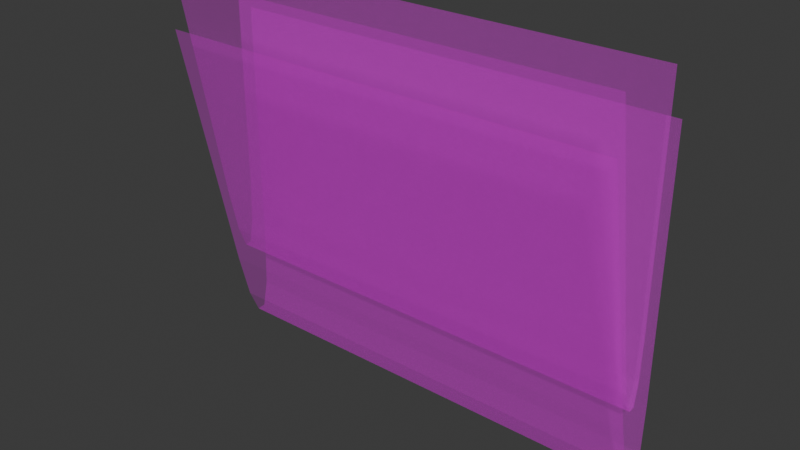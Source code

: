 # Source: Newspaper.blend  (saved by Blender 4.3.34; exported with 4.5.12 LTS)
import bpy
from mathutils import Matrix  # noqa: F401  (used for matrix-valued properties, if any)

bpy.ops.wm.read_factory_settings(use_empty=True)
scene = bpy.context.scene
scene.name = 'Scene'

# ---- collections
col_collection = bpy.data.collections.new('Collection'); scene.collection.children.link(col_collection)

# ---- images (referenced by path relative to the original .blend; pixels are not part of the script)
import os
ASSET_DIR = os.environ.get("B2B_ASSET_DIR", "")  # directory of the original .blend (textures are referenced by path, not embedded)
HERE = os.path.dirname(os.path.abspath(__file__))  # packed textures are extracted next to this script under _unpacked/

def load_image(name, relpath, width, height, colorspace="sRGB"):
    """Load a texture the original file referenced (path relative to the .blend, or extracted next to this script)."""
    p = next((c for c in (os.path.join(HERE, relpath), os.path.join(ASSET_DIR, relpath)) if relpath and os.path.exists(c)), "")
    if p:
        img = bpy.data.images.load(p, check_existing=True)
        img.name = name
    else:  # same state as the original file: an image datablock whose file is absent (Cycles renders it pink)
        img = bpy.data.images.new(name, width, height)
        img.source = "FILE"
        img.filepath = "//" + (relpath or name)
    img.colorspace_settings.name = colorspace
    return img
img_newspaper__3__1_png_001 = load_image('newspaper (3)-1.png.001', 'newspaper (3)-1.png', 1024, 1024, 'sRGB')
img_newspaper__3__1_png_003 = load_image('newspaper (3)-1.png.003', 'newspaper (3)-1.png', 1024, 1024, 'Non-Color')
img_newspaper__3__1_png_002 = load_image('newspaper (3)-1.png.002', 'newspaper (3)-1.png', 1024, 1024, 'Non-Color')

# ---- materials (node trees are filled in below, after node groups)
mat_newspaper_outer_material = bpy.data.materials.new('Newspaper Outer Material')
mat_newspaper_outer_material.use_transparency_overlap = False
mat_newspaper_outer_material.show_transparent_back = False
mat_newspaper_outer_material.roughness = 0.5
mat_newspaper_inner_material = bpy.data.materials.new('Newspaper Inner Material')
mat_newspaper_inner_material.use_transparency_overlap = False
mat_newspaper_inner_material.show_transparent_back = False
mat_newspaper_inner_material.roughness = 0.5

# ---- material node trees
mat_newspaper_outer_material.use_nodes = True; mat_newspaper_outer_material.node_tree.nodes.clear()
_N = mat_newspaper_outer_material.node_tree.nodes; _L = mat_newspaper_outer_material.node_tree.links
n0 = _N.new('ShaderNodeBsdfPrincipled'); n0.name = 'Principled BSDF'; n0.location = (10, 300)
n0.inputs[27].default_value = (0.0, 0.0, 0.0, 1.0)
n0.inputs[28].default_value = 1.0
n1 = _N.new('ShaderNodeOutputMaterial'); n1.name = 'Material Output'; n1.location = (300, 300)
n2 = _N.new('ShaderNodeNormalMap'); n2.name = 'Normal Map'; n2.location = (-300, -300)
n2.label = 'Normal/Map'
n2.inputs[0].default_value = 0.0
n3 = _N.new('ShaderNodeTexImage'); n3.name = 'Image Texture'; n3.location = (-300, 600)
n3.image = img_newspaper__3__1_png_001
n3.extension = 'EXTEND'
n4 = _N.new('ShaderNodeTexCoord'); n4.name = 'Texture Coordinate'; n4.location = (-1500, 300)
n4.label = 'Texture Coords'
n5 = _N.new('ShaderNodeMapping'); n5.name = 'Mapping'; n5.location = (-600, 600)
n5.vector_type = 'TEXTURE'
n6 = _N.new('ShaderNodeTexImage'); n6.name = 'Image Texture.001'; n6.location = (-300, 0)
n6.image = img_newspaper__3__1_png_003
n6.extension = 'EXTEND'
n7 = _N.new('ShaderNodeMapping'); n7.name = 'Mapping.001'; n7.location = (-600, 0)
n7.vector_type = 'TEXTURE'
_L.new(n0.outputs[0], n1.inputs[0])
_L.new(n2.outputs[0], n0.inputs[5])
_L.new(n3.outputs[0], n0.inputs[0])
_L.new(n5.outputs[0], n3.inputs[0])
_L.new(n4.outputs[2], n5.inputs[0])
_L.new(n6.outputs[0], n0.inputs[4])
_L.new(n7.outputs[0], n6.inputs[0])
_L.new(n4.outputs[2], n7.inputs[0])
n1.is_active_output = True
mat_newspaper_inner_material.use_nodes = True; mat_newspaper_inner_material.node_tree.nodes.clear()
_N = mat_newspaper_inner_material.node_tree.nodes; _L = mat_newspaper_inner_material.node_tree.links
n0 = _N.new('ShaderNodeBsdfPrincipled'); n0.name = 'Principled BSDF'; n0.location = (10, 300)
n0.inputs[27].default_value = (0.0, 0.0, 0.0, 1.0)
n0.inputs[28].default_value = 1.0
n1 = _N.new('ShaderNodeOutputMaterial'); n1.name = 'Material Output'; n1.location = (300, 300)
n2 = _N.new('ShaderNodeNormalMap'); n2.name = 'Normal Map'; n2.location = (-300, -300)
n2.label = 'Normal/Map'
n2.inputs[0].default_value = 0.0
n3 = _N.new('ShaderNodeTexImage'); n3.name = 'Image Texture'; n3.location = (-300, 600)
n3.image = img_newspaper__3__1_png_001
n3.extension = 'EXTEND'
n4 = _N.new('ShaderNodeTexCoord'); n4.name = 'Texture Coordinate'; n4.location = (-1500, 300)
n4.label = 'Texture Coords'
n5 = _N.new('ShaderNodeMapping'); n5.name = 'Mapping'; n5.location = (-600, 600)
n5.vector_type = 'TEXTURE'
n6 = _N.new('ShaderNodeTexImage'); n6.name = 'Image Texture.001'; n6.location = (-300, 0)
n6.image = img_newspaper__3__1_png_002
n6.extension = 'EXTEND'
n7 = _N.new('ShaderNodeMapping'); n7.name = 'Mapping.001'; n7.location = (-600, 0)
n7.vector_type = 'TEXTURE'
_L.new(n0.outputs[0], n1.inputs[0])
_L.new(n2.outputs[0], n0.inputs[5])
_L.new(n3.outputs[0], n0.inputs[0])
_L.new(n5.outputs[0], n3.inputs[0])
_L.new(n4.outputs[2], n5.inputs[0])
_L.new(n6.outputs[0], n0.inputs[4])
_L.new(n7.outputs[0], n6.inputs[0])
_L.new(n4.outputs[2], n7.inputs[0])
n1.is_active_output = True

# ---- world
world_world = bpy.data.worlds.new('World'); scene.world = world_world
world_world.use_nodes = True; world_world.node_tree.nodes.clear()
_N = world_world.node_tree.nodes; _L = world_world.node_tree.links
n0 = _N.new('ShaderNodeOutputWorld'); n0.name = 'World Output'; n0.location = (300, 300)
n1 = _N.new('ShaderNodeBackground'); n1.name = 'Background'; n1.location = (10, 300)
n1.inputs[0].default_value = (0.05088, 0.05088, 0.05088, 1.0)
_L.new(n1.outputs[0], n0.inputs[0])
n0.is_active_output = True
world_world.color = (0.05088, 0.05088, 0.05088)
world_world.sun_shadow_jitter_overblur = 0.0

# ---- meshes
me_newspaper__3__1_001 = bpy.data.meshes.new('newspaper (3)-1.001')
me_newspaper__3__1_001.from_pydata([(0.1326, -0.0387, 0.08264), (-0.1307, -0.0387, 0.08264), (0.1326, 0.0153, 0.08264), (-0.1307, 0.0153, 0.08264), (0.1326, -0.006995, -0.0677), (0.1326, 0.0153, -0.06537), (0.1326, -0.000107, -0.09507), (0.1326, 0.006107, -0.1092), (0.1326, 0.01104, -0.1087), (0.1326, 0.0142, -0.09358), (-0.1307, 0.0153, -0.06537), (-0.1307, -0.006995, -0.0677), (-0.1307, 0.0142, -0.09358), (-0.1307, 0.01104, -0.1087), (-0.1307, 0.006107, -0.1092), (-0.1307, -0.000107, -0.09507), (0.1307, -0.03369, 0.1084), (-0.1326, -0.03369, 0.1084), (0.1307, 0.008311, 0.1084), (-0.1326, 0.008311, 0.1084), (0.1307, -0.009026, -0.02521), (0.1307, 0.008311, -0.02314), (0.1307, -0.003669, -0.04954), (0.1307, 0.001164, -0.06209), (0.1307, 0.005, -0.06164), (0.1307, 0.007463, -0.04821), (-0.1326, 0.008311, -0.02314), (-0.1326, -0.009026, -0.02521), (-0.1326, 0.007463, -0.04821), (-0.1326, 0.005, -0.06164), (-0.1326, 0.001164, -0.06209), (-0.1326, -0.003669, -0.04954)], [], [(5, 10, 3, 2), (10, 5, 9, 12), (12, 9, 8, 13), (13, 8, 7, 14), (14, 7, 6, 15), (15, 6, 4, 11), (0, 1, 11, 4), (21, 26, 19, 18), (26, 21, 25, 28), (28, 25, 24, 29), (29, 24, 23, 30), (30, 23, 22, 31), (31, 22, 20, 27), (16, 17, 27, 20)])
me_newspaper__3__1_001.polygons.foreach_set('use_smooth', [True] * 14)
me_newspaper__3__1_001.polygons.foreach_set('material_index', [0, 0, 0, 0, 0, 0, 0, 1, 1, 1, 1, 1, 1, 1])
_k = set([(4, 11), (5, 10), (6, 15), (7, 14), (8, 13), (9, 12), (20, 27), (21, 26), (22, 31), (23, 30), (24, 29), (25, 28)])
me_newspaper__3__1_001.attributes.new('sharp_edge', 'BOOLEAN', 'EDGE').data.foreach_set('value', [ (min(e.vertices), max(e.vertices)) in _k for e in me_newspaper__3__1_001.edges])
_uv = me_newspaper__3__1_001.uv_layers.new(name='UVMap')
_uv.uv.foreach_set('vector', [0.0, 0.5889, 1.0, 0.5889, 1.0, 1.0, 0.0, 1.0, 1.0, 0.5889, 0.0, 0.5889, 0.0, 0.5105, 1.0, 0.5105, 1.0, 0.5105, 0.0, 0.5105, 0.0, 0.4686, 1.0, 0.4686, 1.0, 0.4686, 0.0, 0.4686, 0.0, 0.2174, 1.0, 0.2174, 1.0, 0.2174, 0.0, 0.2174, 0.0, 0.2007, 1.0, 0.2007, 1.0, 0.2007, 0.0, 0.2007, 0.0, 0.1696, 1.0, 0.1696, 0.0, 0.0, 1.0, 0.0, 1.0, 0.1696, 0.0, 0.1696, 0.0, 0.5889, 1.0, 0.5889, 1.0, 1.0, 0.0, 1.0, 1.0, 0.5889, 0.0, 0.5889, 0.0, 0.5105, 1.0, 0.5105, 1.0, 0.5105, 0.0, 0.5105, 0.0, 0.4686, 1.0, 0.4686, 1.0, 0.4686, 0.0, 0.4686, 0.0, 0.2174, 1.0, 0.2174, 1.0, 0.2174, 0.0, 0.2174, 0.0, 0.2007, 1.0, 0.2007, 1.0, 0.2007, 0.0, 0.2007, 0.0, 0.1696, 1.0, 0.1696, 0.0, 0.0, 1.0, 0.0, 1.0, 0.1696, 0.0, 0.1696])
me_newspaper__3__1_001.materials.append(mat_newspaper_outer_material)
me_newspaper__3__1_001.materials.append(mat_newspaper_inner_material)
me_newspaper__3__1_001.update()
me_newspaper__3__1_001.normals_split_custom_set([tuple(v) for v in zip(*[iter([4.771e-14, 1.0, 3.345e-07, 4.771e-14, 1.0, 3.345e-07, 4.771e-14, 1.0, 3.345e-07, 4.771e-14, 1.0, 3.345e-07, -3.938e-09, 0.9993, -0.03865, -3.938e-09, 0.9993, -0.03865, -3.938e-09, 0.9993, -0.03865, -3.938e-09, 0.9993, -0.03865, -2.898e-08, 0.9787, -0.2052, -2.898e-08, 0.9787, -0.2052, -2.898e-08, 0.9787, -0.2052, -2.898e-08, 0.9787, -0.2052, -1.783e-07, 0.1038, -0.9946, -1.783e-07, 0.1038, -0.9946, -1.783e-07, 0.1038, -0.9946, -1.783e-07, 0.1038, -0.9946, -7.165e-08, -0.9153, -0.4028, -7.165e-08, -0.9153, -0.4028, -7.165e-08, -0.9153, -0.4028, -7.165e-08, -0.9153, -0.4028, -3.133e-08, -0.9698, -0.244, -3.133e-08, -0.9698, -0.244, -3.133e-08, -0.9698, -0.244, -3.133e-08, -0.9698, -0.244, -3.489e-08, -0.9785, -0.2064, -3.489e-08, -0.9785, -0.2064, -3.489e-08, -0.9785, -0.2064, -3.489e-08, -0.9785, -0.2064, 5.128e-14, 1.0, 3.293e-07, 5.128e-14, 1.0, 3.293e-07, 5.128e-14, 1.0, 3.293e-07, 5.128e-14, 1.0, 3.293e-07, -1.825e-09, 0.9994, -0.03383, -1.825e-09, 0.9994, -0.03383, -1.825e-09, 0.9994, -0.03383, -1.825e-09, 0.9994, -0.03383, -2.048e-08, 0.9836, -0.1805, -2.048e-08, 0.9836, -0.1805, -2.048e-08, 0.9836, -0.1805, -2.048e-08, 0.9836, -0.1805, -1.431e-07, 0.1184, -0.993, -1.431e-07, 0.1184, -0.993, -1.431e-07, 0.1184, -0.993, -1.431e-07, 0.1184, -0.993, -5.753e-08, -0.9332, -0.3594, -5.753e-08, -0.9332, -0.3594, -5.753e-08, -0.9332, -0.3594, -5.753e-08, -0.9332, -0.3594, -3.413e-08, -0.9766, -0.215, -3.413e-08, -0.9766, -0.215, -3.413e-08, -0.9766, -0.215, -3.413e-08, -0.9766, -0.215, -2.994e-08, -0.9834, -0.1815, -2.994e-08, -0.9834, -0.1815, -2.994e-08, -0.9834, -0.1815, -2.994e-08, -0.9834, -0.1815])] * 3)])

# ---- objects
ob_newspaper = bpy.data.objects.new('Newspaper', me_newspaper__3__1_001)

# ---- transforms, parenting, visibility, modifiers, constraints
ob_newspaper.location = (0.0, 0.0, 0.0)
ob_newspaper.color = (0.8, 0.8, 0.8, 1.0)

# ---- collection membership
col_collection.objects.link(ob_newspaper)

# ---- scene / render settings (as saved in the file)
scene.frame_start = 1; scene.frame_end = 250; scene.frame_set(1)
scene.render.engine = 'BLENDER_EEVEE_NEXT'
bpy.context.view_layer.update()

# ---- added for rendering (the .blend has no active camera and no usable light): camera, sun
cam_auto = bpy.data.cameras.new('AutoCamera')
cam_auto.lens = 50.0
cam_auto.sensor_width = 36.0
cam_auto.clip_end = 1000.0
ob_auto_camera = bpy.data.objects.new('AutoCamera', cam_auto)
scene.collection.objects.link(ob_auto_camera)
ob_auto_camera.location = (0.321262, -0.397219, 0.256626)
ob_auto_camera.rotation_euler = (1.09748, -7.21219e-08, 0.694738)
scene.camera = ob_auto_camera
light_auto_sun = bpy.data.lights.new('AutoSun', 'SUN')
light_auto_sun.energy = 3.0
light_auto_sun.angle = 0.0523599
ob_auto_sun = bpy.data.objects.new('AutoSun', light_auto_sun)
scene.collection.objects.link(ob_auto_sun)
ob_auto_sun.rotation_euler = (0.872665, 0.174533, 0.523599)
bpy.context.view_layer.update()

